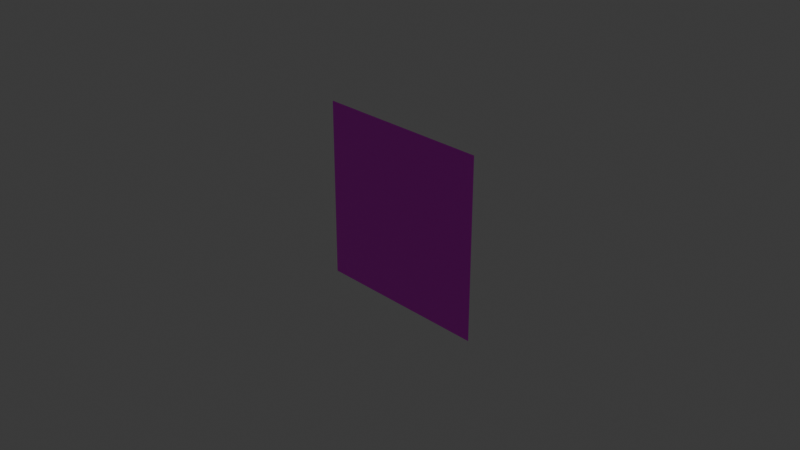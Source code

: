 # Source: plane.blend  (saved by Blender 4.3.32; exported with 4.5.12 LTS)
import bpy
from mathutils import Matrix  # noqa: F401  (used for matrix-valued properties, if any)

bpy.ops.wm.read_factory_settings(use_empty=True)
scene = bpy.context.scene
scene.name = 'Scene'

# ---- collections
col_collection = bpy.data.collections.new('Collection'); scene.collection.children.link(col_collection)

# ---- images (referenced by path relative to the original .blend; pixels are not part of the script)
import os
ASSET_DIR = os.environ.get("B2B_ASSET_DIR", "")  # directory of the original .blend (textures are referenced by path, not embedded)
HERE = os.path.dirname(os.path.abspath(__file__))  # packed textures are extracted next to this script under _unpacked/

def load_image(name, relpath, width, height, colorspace="sRGB"):
    """Load a texture the original file referenced (path relative to the .blend, or extracted next to this script)."""
    p = next((c for c in (os.path.join(HERE, relpath), os.path.join(ASSET_DIR, relpath)) if relpath and os.path.exists(c)), "")
    if p:
        img = bpy.data.images.load(p, check_existing=True)
        img.name = name
    else:  # same state as the original file: an image datablock whose file is absent (Cycles renders it pink)
        img = bpy.data.images.new(name, width, height)
        img.source = "FILE"
        img.filepath = "//" + (relpath or name)
    img.colorspace_settings.name = colorspace
    return img
img_bricks_png = load_image('bricks.png', 'bricks.png', 1024, 1024, 'sRGB')

# ---- materials (node trees are filled in below, after node groups)
mat_material = bpy.data.materials.new('Material')
mat_material.alpha_threshold = 0.0
mat_material.roughness = 0.5
mat_material.line_color = (0.0, 0.0, 0.0, 1.0)

# ---- material node trees
mat_material.use_nodes = True; mat_material.node_tree.nodes.clear()
_N = mat_material.node_tree.nodes; _L = mat_material.node_tree.links
n0 = _N.new('ShaderNodeOutputMaterial'); n0.name = 'Material Output'; n0.location = (300, 300)
n1 = _N.new('ShaderNodeBsdfPrincipled'); n1.name = 'Principled BSDF'; n1.location = (10, 300)
n1.inputs[3].default_value = 1.45
n2 = _N.new('ShaderNodeTexImage'); n2.name = 'Image Texture'; n2.location = (-280, 280)
n2.image = img_bricks_png
_L.new(n1.outputs[0], n0.inputs[0])
_L.new(n2.outputs[0], n1.inputs[0])
n0.is_active_output = True

# ---- world
world_world = bpy.data.worlds.new('World'); scene.world = world_world
world_world.use_nodes = True; world_world.node_tree.nodes.clear()
_N = world_world.node_tree.nodes; _L = world_world.node_tree.links
n0 = _N.new('ShaderNodeOutputWorld'); n0.name = 'World Output'; n0.location = (300, 300)
n1 = _N.new('ShaderNodeBackground'); n1.name = 'Background'; n1.location = (10, 300)
n1.inputs[0].default_value = (0.05088, 0.05088, 0.05088, 1.0)
_L.new(n1.outputs[0], n0.inputs[0])
n0.is_active_output = True
world_world.color = (0.05088, 0.05088, 0.05088)
world_world.sun_shadow_jitter_overblur = 0.0

# ---- cameras
cam_camera = bpy.data.cameras.new('Camera')
cam_camera.clip_end = 100.0
cam_camera.ortho_scale = 7.314

# ---- lights
light_light = bpy.data.lights.new('Light', 'POINT')
light_light.energy = 1000.0
light_light.shadow_soft_size = 0.1

# ---- meshes
me_cube = bpy.data.meshes.new('Cube')
me_cube.from_pydata([(1.0, 0.0, 1.0), (1.0, 0.0, -1.0), (-1.0, 0.0, 1.0), (-1.0, 0.0, -1.0)], [], [(3, 2, 0, 1)])
_uv = me_cube.uv_layers.new(name='UVMap')
_uv.uv.foreach_set('vector', [-0.005392, 0.002925, 0.9992, 0.002925, 0.9992, 1.001, -0.005392, 1.001])
me_cube.materials.append(mat_material)
me_cube.use_mirror_vertex_groups = False
me_cube.update()

# ---- objects
ob_cube = bpy.data.objects.new('Cube', me_cube)
ob_light = bpy.data.objects.new('Light', light_light)
ob_camera = bpy.data.objects.new('Camera', cam_camera)

# ---- transforms, parenting, visibility, modifiers, constraints
ob_cube.location = (0.0, 0.0, 0.0)
ob_cube.lock_rotations_4d = False
ob_cube.empty_display_type = 'ARROWS'
ob_cube.lineart.crease_threshold = 0.0
ob_light.location = (4.076, 1.005, 5.904)
ob_light.rotation_euler = (0.6503, 0.05522, 1.866)
ob_light.lock_rotations_4d = False
ob_light.empty_display_type = 'ARROWS'
ob_light.color = (0.0, 0.0, 0.0, 0.0)
ob_light.lineart.crease_threshold = 0.0
ob_camera.location = (7.359, -6.926, 4.958)
ob_camera.rotation_euler = (1.109, 0.0, 0.8149)
ob_camera.lock_rotations_4d = False
ob_camera.empty_display_type = 'ARROWS'
ob_camera.color = (0.0, 0.0, 0.0, 0.0)
ob_camera.display_type = 'WIRE'
ob_camera.lineart.crease_threshold = 0.0

# ---- collection membership
col_collection.objects.link(ob_cube)
col_collection.objects.link(ob_light)
col_collection.objects.link(ob_camera)

# ---- scene / render settings (as saved in the file)
scene.camera = ob_camera
scene.frame_start = 1; scene.frame_end = 250; scene.frame_set(1)
scene.render.engine = 'BLENDER_EEVEE_NEXT'
bpy.context.view_layer.update()

